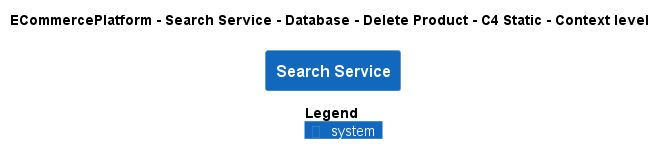

The diagram above was rendered by PlantUML. Its source (embedded in the PNG):
@startuml
!pragma layout smetana
!include ..\..\..\..\..\..\..\.c4s\C4_Context.puml

AddElementTag("c4interflow:lifecycle:new", $bgColor=green, $fontColor=#ffffff, $borderColor=green, $shadowing="False")
AddElementTag("c4interflow:lifecycle:changed", $bgColor=orange, $fontColor=#ffffff, $borderColor=orange, $shadowing="False")
AddElementTag("c4interflow:lifecycle:removed", $bgColor=red, $fontColor=#ffffff, $borderColor=red, $shadowing="False")

AddRelTag("c4interflow:lifecycle:new", $textColor=green, $lineColor=green)
AddRelTag("c4interflow:lifecycle:changed", $textColor=orange, $lineColor=orange)
AddRelTag("c4interflow:lifecycle:removed", $textColor=red, $lineColor=red)

SHOW_PERSON_PORTRAIT()
LAYOUT_TOP_DOWN()

skinparam linetype polyline

title ECommercePlatform - Search Service - Database - Delete Product - C4 Static - Context level

System(ECommercePlatform.SoftwareSystems.SearchService, "Search Service", "")



SHOW_LEGEND()
@enduml